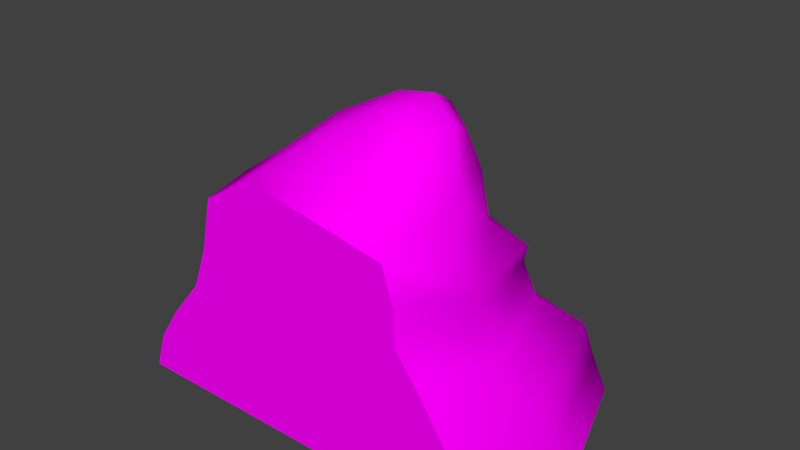 # Source: ScoreRock.blend  (saved by Blender 2.79.0; exported with 4.5.12 LTS)
import bpy
from mathutils import Matrix  # noqa: F401  (used for matrix-valued properties, if any)

bpy.ops.wm.read_factory_settings(use_empty=True)
scene = bpy.context.scene
scene.name = 'Scene'

# ---- collections
col_collection_1 = bpy.data.collections.new('Collection 1'); scene.collection.children.link(col_collection_1)

# ---- images (referenced by path relative to the original .blend; pixels are not part of the script)
import os
ASSET_DIR = os.environ.get("B2B_ASSET_DIR", "")  # directory of the original .blend (textures are referenced by path, not embedded)
HERE = os.path.dirname(os.path.abspath(__file__))  # packed textures are extracted next to this script under _unpacked/

def load_image(name, relpath, width, height, colorspace="sRGB"):
    """Load a texture the original file referenced (path relative to the .blend, or extracted next to this script)."""
    p = next((c for c in (os.path.join(HERE, relpath), os.path.join(ASSET_DIR, relpath)) if relpath and os.path.exists(c)), "")
    if p:
        img = bpy.data.images.load(p, check_existing=True)
        img.name = name
    else:  # same state as the original file: an image datablock whose file is absent (Cycles renders it pink)
        img = bpy.data.images.new(name, width, height)
        img.source = "FILE"
        img.filepath = "//" + (relpath or name)
    img.colorspace_settings.name = colorspace
    return img
img_scorerocktexture_png = load_image('ScoreRockTexture.png', 'ScoreRockTexture.png', 1024, 1024, 'sRGB')

# ---- materials (node trees are filled in below, after node groups)
mat_scorerock = bpy.data.materials.new('ScoreRock')
mat_scorerock.alpha_threshold = 0.0
mat_scorerock.roughness = 0.5
mat_scorerock.specular_intensity = 0.0

# ---- material node trees
mat_scorerock.use_nodes = True; mat_scorerock.node_tree.nodes.clear()
_N = mat_scorerock.node_tree.nodes; _L = mat_scorerock.node_tree.links
n0 = _N.new('ShaderNodeOutputMaterial'); n0.name = 'Material Output'; n0.location = (300, 300)
n1 = _N.new('ShaderNodeBsdfDiffuse'); n1.name = 'Diffuse BSDF'; n1.location = (10, 300)
n2 = _N.new('ShaderNodeTexImage'); n2.name = 'Image Texture'; n2.location = (-180, 300)
n2.width = 140
n2.image = img_scorerocktexture_png
_L.new(n1.outputs[0], n0.inputs[0])
_L.new(n2.outputs[0], n1.inputs[0])
n0.is_active_output = True

# ---- world
world_world = bpy.data.worlds.new('World'); scene.world = world_world
world_world.color = (0.05088, 0.05088, 0.05088)
world_world.use_sun_shadow = False
world_world.sun_shadow_jitter_overblur = 0.0
world_world.cycles.sampling_method = 'MANUAL'

# ---- meshes
me_scorerock = bpy.data.meshes.new('ScoreRock')
me_scorerock.from_pydata([(0.3162, 0.138, 1.513), (0.5571, -0.006052, 1.212), (0.2286, -0.2601, 1.302), (-0.09484, 0.04462, 1.365), (-0.1116, 1.029, 0.1647), (0.1075, 0.5682, 0.8884), (-0.7656, 0.05391, 0.5385), (0.7484, -0.04149, 0.5376), (0.2436, 0.3024, 1.283), (-0.5833, -0.03369, 0.9899), (0.6752, -0.01712, 0.8385), (0.9735, 0.06559, 0.1788), (-1.073, 0.03813, 0.182), (-0.0685, 0.7901, 0.4795), (1.07, 0.04316, 0.002704), (-0.1098, 1.042, 0.01518), (0.4954, 0.2111, 1.219), (0.4648, -0.2099, 1.243), (-1.124, 0.01969, 2.805e-09), (0.002601, -0.17, 1.354), (0.0102, 0.2502, 1.336), (0.4431, 0.0962, 1.422), (0.3095, 0.2473, 1.449), (0.2893, -0.03007, 1.464), (0.1557, 0.121, 1.491), (0.5272, 0.6159, 0.4804), (-0.6269, 0.5732, 0.509), (-0.07157, 0.7478, 0.6689), (-0.6491, 0.03371, 0.7286), (0.6425, -0.04689, 0.6746), (0.5805, 0.4434, 0.8181), (-0.3926, 0.4031, 0.982), (0.1574, 0.36, 1.072), (-0.337, -0.02273, 1.167), (0.6114, -0.09189, 0.9932), (0.7392, 0.7917, 0.1651), (-1.048, 0.7537, 0.1793), (0.8951, 0.06418, 0.3564), (-1.006, 0.116, 0.3428), (-0.1007, 1.009, 0.3146), (0.812, 0.794, 0.01518), (-1.116, 0.7582, 0.0004252), (0.4277, 0.1984, 1.374), (0.4096, -0.04966, 1.388), (0.145, -0.02681, 1.451), (0.163, 0.2212, 1.437), (0.4661, 0.5909, 0.6484), (-0.5148, 0.4753, 0.6925), (0.5258, 0.2331, 0.9925), (0.4693, -0.3585, 1.037), (-0.2268, -0.3585, 1.167), (-0.2279, 0.2714, 1.138), (0.6887, 0.7811, 0.3175), (-0.8729, 0.805, 0.3281), (0.9488, -0.3585, 0.0), (-0.9274, -0.3585, 0.0), (-0.8676, -0.3585, 0.1829), (-0.7598, -0.3585, 0.3474), (-0.595, -0.3585, 0.5505), (-0.5189, -0.3585, 0.7558), (-0.4631, -0.3585, 1.011), (0.8453, -0.3585, 0.1828), (0.7632, -0.3585, 0.3691), (0.6392, -0.3585, 0.5548), (0.5292, -0.3585, 0.7018), (0.5247, -0.3585, 0.8636)], [], [(0, 21, 42, 22), (0, 22, 45, 24), (0, 24, 44, 23), (0, 23, 43, 21), (1, 34, 48, 16), (1, 16, 42, 21), (1, 21, 43, 17), (1, 17, 49, 34), (2, 49, 17), (2, 17, 43, 23), (2, 23, 44, 19), (2, 19, 50, 49), (3, 33, 50, 19), (3, 19, 44, 24), (3, 24, 45, 20), (3, 20, 51, 33), (4, 39, 52, 35), (4, 35, 40, 15), (4, 15, 41, 36), (4, 36, 53, 39), (5, 32, 48, 30), (5, 30, 46, 27), (5, 27, 47, 31), (5, 31, 51, 32), (6, 28, 47, 26), (6, 26, 53, 38), (7, 37, 52, 25), (7, 25, 46, 29), (8, 22, 42, 16), (8, 16, 48, 32), (8, 32, 51, 20), (8, 20, 45, 22), (9, 33, 51, 31), (9, 31, 47, 28), (10, 29, 46, 30), (10, 30, 48, 34), (11, 14, 40, 35), (11, 35, 52, 37), (12, 38, 53, 36), (12, 36, 41, 18), (13, 27, 46, 25), (13, 25, 52, 39), (13, 39, 53, 26), (13, 26, 47, 27), (9, 28, 59, 60), (6, 58, 59, 28), (6, 38, 57, 58), (12, 56, 57, 38), (12, 18, 55, 56), (9, 60, 50, 33), (10, 65, 64, 29), (7, 29, 64, 63), (7, 63, 62, 37), (11, 37, 62, 61), (11, 61, 54, 14), (10, 34, 49, 65), (56, 55, 54, 61), (57, 56, 61, 62), (58, 57, 62, 63), (59, 58, 63, 64), (60, 59, 64, 65), (50, 60, 65, 49)])
me_scorerock.polygons.foreach_set('use_smooth', [True] * 62)
_k = set([(49, 50), (49, 65), (50, 60), (54, 61), (55, 56), (56, 57), (57, 58), (58, 59), (59, 60), (61, 62), (62, 63), (63, 64), (64, 65)])
me_scorerock.attributes.new('sharp_edge', 'BOOLEAN', 'EDGE').data.foreach_set('value', [ (min(e.vertices), max(e.vertices)) in _k for e in me_scorerock.edges])
_uv = me_scorerock.uv_layers.new(name='UVMap')
_uv.uv.foreach_set('vector', [0.3835, 0.4683, 0.3531, 0.457, 0.3669, 0.4369, 0.3918, 0.4478, 0.3835, 0.4683, 0.3918, 0.4478, 0.4177, 0.4567, 0.4138, 0.4813, 0.3835, 0.4683, 0.4138, 0.4813, 0.412, 0.5228, 0.366, 0.5116, 0.3835, 0.4683, 0.366, 0.5116, 0.3256, 0.4875, 0.3531, 0.457, 0.2983, 0.4272, 0.2481, 0.3858, 0.3343, 0.3476, 0.3493, 0.4046, 0.2983, 0.4272, 0.3493, 0.4046, 0.3669, 0.4369, 0.3531, 0.457, 0.2983, 0.4272, 0.3531, 0.457, 0.3256, 0.4875, 0.2571, 0.4763, 0.2983, 0.4272, 0.2571, 0.4763, 0.1855, 0.4486, 0.2481, 0.3858, 0.4188, 0.61, 0.3796, 0.7148, 0.3511, 0.6413, 0.4188, 0.61, 0.3511, 0.6413, 0.3397, 0.5725, 0.3694, 0.5385, 0.4188, 0.61, 0.3694, 0.5385, 0.412, 0.5228, 0.4688, 0.559, 0.4188, 0.61, 0.4688, 0.559, 0.5625, 0.6046, 0.3796, 0.7148, 0.4819, 0.4974, 0.5672, 0.5006, 0.5625, 0.6046, 0.4688, 0.559, 0.4819, 0.4974, 0.4688, 0.559, 0.412, 0.5228, 0.4138, 0.4813, 0.4819, 0.4974, 0.4138, 0.4813, 0.4177, 0.4567, 0.4573, 0.4458, 0.4819, 0.4974, 0.4573, 0.4458, 0.5323, 0.4207, 0.5672, 0.5006, 0.5843, 0.08421, 0.5717, 0.1251, 0.3623, 0.09855, 0.3501, 0.05646, 0.5843, 0.08421, 0.3501, 0.05646, 0.3325, 0.01367, 0.5939, 0.04399, 0.5843, 0.08421, 0.5939, 0.04399, 0.8572, 0.1449, 0.8144, 0.1785, 0.5843, 0.08421, 0.8144, 0.1785, 0.7568, 0.1951, 0.5717, 0.1251, 0.4703, 0.2998, 0.4391, 0.3667, 0.3343, 0.3476, 0.3501, 0.2806, 0.4703, 0.2998, 0.3501, 0.2806, 0.3818, 0.2218, 0.5321, 0.2416, 0.4703, 0.2998, 0.5321, 0.2416, 0.6496, 0.3181, 0.5847, 0.3761, 0.4703, 0.2998, 0.5847, 0.3761, 0.5323, 0.4207, 0.4391, 0.3667, 0.7737, 0.4063, 0.714, 0.4375, 0.6496, 0.3181, 0.6931, 0.271, 0.7737, 0.4063, 0.6931, 0.271, 0.7568, 0.1951, 0.8469, 0.3528, 0.1871, 0.2518, 0.18, 0.1807, 0.3623, 0.09855, 0.3709, 0.1745, 0.1871, 0.2518, 0.3709, 0.1745, 0.3818, 0.2218, 0.2104, 0.2958, 0.4096, 0.4168, 0.3918, 0.4478, 0.3669, 0.4369, 0.3493, 0.4046, 0.4096, 0.4168, 0.3493, 0.4046, 0.3343, 0.3476, 0.4391, 0.3667, 0.4096, 0.4168, 0.4391, 0.3667, 0.5323, 0.4207, 0.4573, 0.4458, 0.4096, 0.4168, 0.4573, 0.4458, 0.4177, 0.4567, 0.3918, 0.4478, 0.6479, 0.4824, 0.5672, 0.5006, 0.5323, 0.4207, 0.5847, 0.3761, 0.6479, 0.4824, 0.5847, 0.3761, 0.6496, 0.3181, 0.714, 0.4375, 0.2438, 0.336, 0.2104, 0.2958, 0.3818, 0.2218, 0.3501, 0.2806, 0.2438, 0.336, 0.3501, 0.2806, 0.3343, 0.3476, 0.2481, 0.3858, 0.1542, 0.1332, 0.1216, 0.08658, 0.3325, 0.01367, 0.3501, 0.05646, 0.1542, 0.1332, 0.3501, 0.05646, 0.3623, 0.09855, 0.18, 0.1807, 0.9016, 0.3524, 0.8469, 0.3528, 0.7568, 0.1951, 0.8144, 0.1785, 0.9016, 0.3524, 0.8144, 0.1785, 0.8572, 0.1449, 0.9542, 0.3363, 0.5466, 0.1903, 0.5321, 0.2416, 0.3818, 0.2218, 0.3709, 0.1745, 0.5466, 0.1903, 0.3709, 0.1745, 0.3623, 0.09855, 0.5717, 0.1251, 0.5466, 0.1903, 0.5717, 0.1251, 0.7568, 0.1951, 0.6931, 0.271, 0.5466, 0.1903, 0.6931, 0.271, 0.6496, 0.3181, 0.5321, 0.2416, 0.6479, 0.4824, 0.714, 0.4375, 0.7328, 0.5646, 0.6497, 0.5829, 0.7737, 0.4063, 0.797, 0.5425, 0.7328, 0.5646, 0.714, 0.4375, 0.7737, 0.4063, 0.8469, 0.3528, 0.8698, 0.5081, 0.797, 0.5425, 0.9016, 0.3524, 0.9254, 0.4831, 0.8698, 0.5081, 0.8469, 0.3528, 0.9016, 0.3524, 0.9542, 0.3363, 0.9811, 0.4633, 0.9254, 0.4831, 0.6479, 0.4824, 0.6497, 0.5829, 0.5625, 0.6046, 0.5672, 0.5006, 0.2438, 0.336, 0.1597, 0.4004, 0.1345, 0.3615, 0.2104, 0.2958, 0.1871, 0.2518, 0.2104, 0.2958, 0.1345, 0.3615, 0.113, 0.315, 0.1871, 0.2518, 0.113, 0.315, 0.08376, 0.2587, 0.18, 0.1807, 0.1542, 0.1332, 0.18, 0.1807, 0.08376, 0.2587, 0.05451, 0.2085, 0.1542, 0.1332, 0.05451, 0.2085, 0.02641, 0.1566, 0.1216, 0.08658, 0.2438, 0.336, 0.2481, 0.3858, 0.1855, 0.4486, 0.1597, 0.4004, 0.9602, 0.9274, 0.9797, 0.9871, 0.3676, 0.9871, 0.4013, 0.9275, 0.925, 0.8738, 0.9602, 0.9274, 0.4013, 0.9275, 0.4281, 0.8667, 0.8713, 0.8075, 0.925, 0.8738, 0.4281, 0.8667, 0.4686, 0.8061, 0.8465, 0.7405, 0.8713, 0.8075, 0.4686, 0.8061, 0.5045, 0.7581, 0.8283, 0.6573, 0.8465, 0.7405, 0.5045, 0.7581, 0.5059, 0.7053, 0.7511, 0.6063, 0.8283, 0.6573, 0.5059, 0.7053, 0.524, 0.6487])
me_scorerock.materials.append(mat_scorerock)
me_scorerock.use_remesh_preserve_volume = False
me_scorerock.use_remesh_preserve_attributes = False
me_scorerock.use_mirror_vertex_groups = False
me_scorerock.use_paint_bone_selection = False
me_scorerock.use_paint_mask = True
me_scorerock.update()

# ---- objects
ob_scorerock = bpy.data.objects.new('ScoreRock', me_scorerock)

# ---- transforms, parenting, visibility, modifiers, constraints
ob_scorerock.location = (0.0, 0.0, 0.0)
ob_scorerock.lock_rotations_4d = False
ob_scorerock.empty_display_type = 'ARROWS'
ob_scorerock.lineart.crease_threshold = 0.0
_m = ob_scorerock.modifiers.new('EdgeSplit', 'EDGE_SPLIT')
_m.use_edge_angle = False

# ---- collection membership
col_collection_1.objects.link(ob_scorerock)

# ---- scene / render settings (as saved in the file)
scene.frame_start = 1; scene.frame_end = 250; scene.frame_set(1)
scene.render.engine = 'CYCLES'
scene.render.resolution_percentage = 50
scene.render.dither_intensity = 0.0
scene.cycles.use_denoising = False
scene.cycles.samples = 128
scene.cycles.sampling_pattern = 'TABULATED_SOBOL'
scene.cycles.use_adaptive_sampling = False
scene.cycles.use_light_tree = False
scene.cycles.blur_glossy = 0.0
scene.cycles.sample_clamp_indirect = 0.0
scene.view_settings.view_transform = 'Standard'
bpy.context.view_layer.update()

# ---- added for rendering (the .blend has no active camera and no usable light): camera, sun
cam_auto = bpy.data.cameras.new('AutoCamera')
cam_auto.lens = 50.0
cam_auto.sensor_width = 36.0
cam_auto.clip_end = 1000.0
ob_auto_camera = bpy.data.objects.new('AutoCamera', cam_auto)
scene.collection.objects.link(ob_auto_camera)
ob_auto_camera.location = (2.75805, -3.00043, 2.98461)
ob_auto_camera.rotation_euler = (1.09748, -7.21219e-08, 0.694738)
scene.camera = ob_auto_camera
light_auto_sun = bpy.data.lights.new('AutoSun', 'SUN')
light_auto_sun.energy = 3.0
light_auto_sun.angle = 0.0523599
ob_auto_sun = bpy.data.objects.new('AutoSun', light_auto_sun)
scene.collection.objects.link(ob_auto_sun)
ob_auto_sun.rotation_euler = (0.872665, 0.174533, 0.523599)
bpy.context.view_layer.update()
